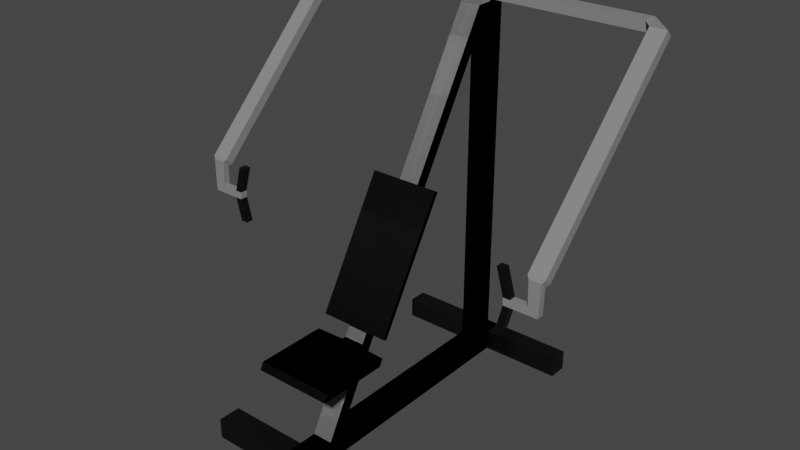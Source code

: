 # Source: Butterfly.blend  (saved by Blender 3.3.6; exported with 4.5.12 LTS)
import bpy
from mathutils import Matrix  # noqa: F401  (used for matrix-valued properties, if any)

bpy.ops.wm.read_factory_settings(use_empty=True)
scene = bpy.context.scene
scene.name = 'Scene'

# ---- collections
col_collection = bpy.data.collections.new('Collection'); scene.collection.children.link(col_collection)

# ---- materials (node trees are filled in below, after node groups)
mat_material_001 = bpy.data.materials.new('Material.001')
mat_material_001.use_transparent_shadow = False
mat_material_001.diffuse_color = (0.1679, 0.1679, 0.1679, 1.0)
mat_material_002 = bpy.data.materials.new('Material.002')
mat_material_002.use_transparent_shadow = False
mat_material_002.diffuse_color = (0.0, 0.0, 0.0, 1.0)
mat_material_003 = bpy.data.materials.new('Material.003')
mat_material_003.use_transparent_shadow = False
mat_material_003.diffuse_color = (0.1679, 0.1679, 0.1679, 1.0)
mat_material_004 = bpy.data.materials.new('Material.004')
mat_material_004.use_transparent_shadow = False
mat_material_004.diffuse_color = (0.0, 0.0, 0.0, 1.0)
mat_material_005 = bpy.data.materials.new('Material.005')
mat_material_005.use_transparent_shadow = False
mat_material_005.diffuse_color = (0.1679, 0.1679, 0.1679, 1.0)
mat_material_006 = bpy.data.materials.new('Material.006')
mat_material_006.use_transparent_shadow = False
mat_material_006.diffuse_color = (0.0, 0.0, 0.0, 1.0)

# ---- material node trees
mat_material_001.use_nodes = True; mat_material_001.node_tree.nodes.clear()
_N = mat_material_001.node_tree.nodes; _L = mat_material_001.node_tree.links
n0 = _N.new('ShaderNodeBsdfPrincipled'); n0.name = 'Principled BSDF'; n0.location = (10, 300)
n0.distribution = 'GGX'
n0.subsurface_method = 'RANDOM_WALK_SKIN'
n0.inputs[0].default_value = (0.233, 0.233, 0.233, 1.0)
n0.inputs[3].default_value = 1.45
n0.inputs[27].default_value = (0.0, 0.0, 0.0, 1.0)
n0.inputs[28].default_value = 1.0
n1 = _N.new('ShaderNodeOutputMaterial'); n1.name = 'Material Output'; n1.location = (300, 300)
_L.new(n0.outputs[0], n1.inputs[0])
n1.is_active_output = True
mat_material_002.use_nodes = True; mat_material_002.node_tree.nodes.clear()
_N = mat_material_002.node_tree.nodes; _L = mat_material_002.node_tree.links
n0 = _N.new('ShaderNodeBsdfPrincipled'); n0.name = 'Principled BSDF'; n0.location = (10, 300)
n0.distribution = 'GGX'
n0.subsurface_method = 'RANDOM_WALK_SKIN'
n0.inputs[0].default_value = (0.0, 0.0, 0.0, 1.0)
n0.inputs[3].default_value = 1.45
n0.inputs[27].default_value = (0.0, 0.0, 0.0, 1.0)
n0.inputs[28].default_value = 1.0
n1 = _N.new('ShaderNodeOutputMaterial'); n1.name = 'Material Output'; n1.location = (300, 300)
_L.new(n0.outputs[0], n1.inputs[0])
n1.is_active_output = True
mat_material_003.use_nodes = True; mat_material_003.node_tree.nodes.clear()
_N = mat_material_003.node_tree.nodes; _L = mat_material_003.node_tree.links
n0 = _N.new('ShaderNodeBsdfPrincipled'); n0.name = 'Principled BSDF'; n0.location = (10, 300)
n0.distribution = 'GGX'
n0.subsurface_method = 'RANDOM_WALK_SKIN'
n0.inputs[0].default_value = (0.233, 0.233, 0.233, 1.0)
n0.inputs[3].default_value = 1.45
n0.inputs[27].default_value = (0.0, 0.0, 0.0, 1.0)
n0.inputs[28].default_value = 1.0
n1 = _N.new('ShaderNodeOutputMaterial'); n1.name = 'Material Output'; n1.location = (300, 300)
_L.new(n0.outputs[0], n1.inputs[0])
n1.is_active_output = True
mat_material_004.use_nodes = True; mat_material_004.node_tree.nodes.clear()
_N = mat_material_004.node_tree.nodes; _L = mat_material_004.node_tree.links
n0 = _N.new('ShaderNodeBsdfPrincipled'); n0.name = 'Principled BSDF'; n0.location = (10, 300)
n0.distribution = 'GGX'
n0.subsurface_method = 'RANDOM_WALK_SKIN'
n0.inputs[0].default_value = (0.0, 0.0, 0.0, 1.0)
n0.inputs[3].default_value = 1.45
n0.inputs[27].default_value = (0.0, 0.0, 0.0, 1.0)
n0.inputs[28].default_value = 1.0
n1 = _N.new('ShaderNodeOutputMaterial'); n1.name = 'Material Output'; n1.location = (300, 300)
_L.new(n0.outputs[0], n1.inputs[0])
n1.is_active_output = True
mat_material_005.use_nodes = True; mat_material_005.node_tree.nodes.clear()
_N = mat_material_005.node_tree.nodes; _L = mat_material_005.node_tree.links
n0 = _N.new('ShaderNodeBsdfPrincipled'); n0.name = 'Principled BSDF'; n0.location = (10, 300)
n0.distribution = 'GGX'
n0.subsurface_method = 'RANDOM_WALK_SKIN'
n0.inputs[0].default_value = (0.233, 0.233, 0.233, 1.0)
n0.inputs[3].default_value = 1.45
n0.inputs[27].default_value = (0.0, 0.0, 0.0, 1.0)
n0.inputs[28].default_value = 1.0
n1 = _N.new('ShaderNodeOutputMaterial'); n1.name = 'Material Output'; n1.location = (300, 300)
_L.new(n0.outputs[0], n1.inputs[0])
n1.is_active_output = True
mat_material_006.use_nodes = True; mat_material_006.node_tree.nodes.clear()
_N = mat_material_006.node_tree.nodes; _L = mat_material_006.node_tree.links
n0 = _N.new('ShaderNodeBsdfPrincipled'); n0.name = 'Principled BSDF'; n0.location = (10, 300)
n0.distribution = 'GGX'
n0.subsurface_method = 'RANDOM_WALK_SKIN'
n0.inputs[0].default_value = (0.0, 0.0, 0.0, 1.0)
n0.inputs[3].default_value = 1.45
n0.inputs[27].default_value = (0.0, 0.0, 0.0, 1.0)
n0.inputs[28].default_value = 1.0
n1 = _N.new('ShaderNodeOutputMaterial'); n1.name = 'Material Output'; n1.location = (300, 300)
_L.new(n0.outputs[0], n1.inputs[0])
n1.is_active_output = True

# ---- world
world_world = bpy.data.worlds.new('World'); scene.world = world_world
world_world.use_nodes = True; world_world.node_tree.nodes.clear()
_N = world_world.node_tree.nodes; _L = world_world.node_tree.links
n0 = _N.new('ShaderNodeOutputWorld'); n0.name = 'World Output'; n0.location = (300, 300)
n1 = _N.new('ShaderNodeBackground'); n1.name = 'Background'; n1.location = (10, 300)
n1.inputs[0].default_value = (0.05088, 0.05088, 0.05088, 1.0)
_L.new(n1.outputs[0], n0.inputs[0])
n0.is_active_output = True
world_world.color = (0.05088, 0.05088, 0.05088)
world_world.use_sun_shadow = False
world_world.sun_shadow_jitter_overblur = 0.0

# ---- meshes
me_cube_001 = bpy.data.meshes.new('Cube.001')
me_cube_001.from_pydata([(-1.0, -1.0, -1.0), (-1.0, -1.0, 1.0), (-1.0, 1.0, -1.0), (-1.0, 1.0, 1.0), (1.0, -1.0, -1.0), (1.0, -1.0, 1.0), (1.0, 1.0, -1.0), (1.0, 1.0, 1.0), (-1.0, -11.0, -1.0), (-1.0, -11.0, 1.0), (1.0, -11.0, 1.0), (1.0, -11.0, -1.0), (-1.0, 11.0, 1.0), (-1.0, 11.0, -1.0), (1.0, 11.0, -1.0), (1.0, 11.0, 1.0), (-1.0, -12.73, -1.0), (-1.0, -12.73, 1.0), (1.0, -12.73, 1.0), (1.0, -12.73, -1.0), (-1.0, -14.95, -1.0), (-1.0, -14.95, 1.0), (1.0, -14.95, 1.0), (1.0, -14.95, -1.0), (-1.0, 12.62, 1.0), (-1.0, 12.62, -1.0), (1.0, 12.62, -1.0), (1.0, 12.62, 1.0), (-1.0, 14.47, 1.0), (-1.0, 14.47, -1.0), (1.0, 14.47, -1.0), (1.0, 14.47, 1.0), (9.0, -12.73, 1.0), (9.0, -12.73, -1.0), (9.0, -14.95, 1.0), (9.0, -14.95, -1.0), (9.0, 12.62, 1.0), (9.0, 12.62, -1.0), (9.0, 14.47, 1.0), (9.0, 14.47, -1.0), (-1.0, 11.0, 37.0), (1.0, 11.0, 37.0), (-1.0, 12.62, 37.0), (1.0, 12.62, 37.0), (1.0, -9.61, -1.0), (-1.0, -9.61, -1.0), (-1.0, -9.61, 1.0), (1.0, -9.61, 1.0), (1.0, -6.589, 9.063), (-1.0, -6.589, 9.063), (-1.0, -5.198, 9.063), (1.0, -5.198, 9.063), (1.0, 9.288, 35.92), (-1.0, 9.288, 35.92), (-1.0, 10.68, 35.92), (1.0, 10.68, 35.92), (1.0, 12.62, 36.08), (1.0, 11.0, 36.08), (-1.0, 12.62, 36.08), (-1.0, 11.0, 36.08), (1.0, -5.567, 8.389), (1.0, -6.957, 8.389), (-1.0, -6.957, 8.389), (-1.0, -5.567, 8.389), (1.0, -6.986, 9.063), (-1.0, -6.986, 9.063), (1.0, -7.354, 8.389), (-1.0, -7.354, 8.389), (3.774, -7.099, 9.063), (-3.774, -7.099, 9.063), (3.774, -7.468, 8.389), (-3.774, -7.468, 8.389), (3.774, -14.0, 9.063), (-3.774, -14.0, 9.063), (3.774, -14.36, 8.389), (-3.774, -14.36, 8.389), (1.0, -1.377, 15.53), (1.0, -2.767, 15.53), (-1.0, -2.767, 15.53), (-1.0, -1.377, 15.53), (1.0, -0.8618, 16.4), (-1.0, -0.8618, 16.4), (1.0, -2.252, 16.4), (-1.0, -2.252, 16.4), (1.0, -2.422, 16.5), (1.0, -2.936, 15.63), (-1.0, -2.422, 16.5), (-1.0, -2.936, 15.63), (3.416, 0.7024, 21.92), (3.416, -6.183, 10.28), (-3.416, 0.7024, 21.92), (-3.416, -6.183, 10.28), (3.416, 0.3289, 22.14), (3.416, -6.556, 10.5), (-3.416, 0.3289, 22.14), (-3.416, -6.556, 10.5)], [], [(0, 1, 3, 2), (7, 6, 14, 15), (6, 7, 5, 4), (45, 44, 11, 8), (2, 6, 4, 0), (7, 3, 1, 5), (10, 9, 17, 18), (61, 60, 51, 48), (44, 47, 10, 11), (46, 45, 8, 9), (14, 13, 25, 26), (6, 2, 13, 14), (3, 7, 15, 12), (2, 3, 12, 13), (16, 19, 23, 20), (11, 10, 18, 19), (8, 11, 19, 16), (9, 8, 16, 17), (23, 22, 21, 20), (17, 16, 20, 21), (18, 17, 21, 22), (18, 22, 34, 32), (24, 27, 31, 28), (13, 12, 24, 25), (15, 14, 26, 27), (29, 28, 31, 30), (25, 24, 28, 29), (26, 30, 39, 37), (26, 25, 29, 30), (33, 32, 34, 35), (22, 23, 35, 34), (19, 18, 32, 33), (23, 19, 33, 35), (36, 37, 39, 38), (30, 31, 38, 39), (27, 26, 37, 36), (31, 27, 36, 38), (40, 41, 43, 42), (56, 58, 42, 43), (59, 57, 41, 40), (58, 59, 40, 42), (1, 0, 45, 46), (4, 5, 47, 44), (5, 1, 46, 47), (0, 4, 44, 45), (82, 80, 55, 52), (62, 61, 66, 67), (60, 63, 50, 51), (63, 62, 49, 50), (55, 54, 53, 52), (83, 82, 52, 53), (80, 81, 54, 55), (81, 83, 53, 54), (24, 12, 59, 58), (12, 15, 57, 59), (27, 24, 58, 56), (15, 27, 56, 57), (55, 54, 59, 57), (41, 52, 55, 57), (40, 53, 52, 41), (46, 9, 62, 63), (47, 46, 63, 60), (9, 10, 61, 62), (10, 47, 60, 61), (65, 67, 71, 69), (49, 62, 67, 65), (48, 49, 65, 64), (61, 48, 64, 66), (71, 70, 74, 75), (64, 65, 69, 68), (67, 66, 70, 71), (66, 64, 68, 70), (75, 74, 72, 73), (70, 68, 72, 74), (69, 71, 75, 73), (68, 69, 73, 72), (50, 49, 78, 79), (51, 50, 79, 76), (49, 48, 77, 78), (48, 51, 76, 77), (79, 78, 83, 81), (76, 79, 81, 80), (82, 83, 86, 84), (77, 76, 80, 82), (87, 85, 89, 91), (77, 82, 84, 85), (78, 77, 85, 87), (83, 78, 87, 86), (91, 89, 93, 95), (85, 84, 88, 89), (84, 86, 90, 88), (86, 87, 91, 90), (95, 93, 92, 94), (89, 88, 92, 93), (88, 90, 94, 92), (90, 91, 95, 94), (41, 57, 56, 43)])
me_cube_001.polygons.foreach_set('material_index', [0, 0, 0, 0, 0, 0, 0, 0, 0, 0, 0, 0, 0, 0, 0, 0, 0, 0, 0, 0, 0, 1, 0, 0, 0, 0, 0, 1, 0, 1, 1, 1, 1, 1, 1, 1, 1, 0, 0, 0, 0, 0, 0, 0, 0, 0, 0, 0, 0, 0, 0, 0, 0, 0, 0, 0, 0, 0, 0, 0, 0, 0, 0, 0, 1, 0, 0, 0, 0, 0, 0, 1, 1, 1, 1, 1, 0, 0, 0, 0, 0, 0, 0, 0, 0, 0, 0, 0, 1, 0, 0, 0, 1, 1, 1, 1, 0])
_uv = me_cube_001.uv_layers.new(name='UVMap')
_uv.uv.foreach_set('vector', [0.375, 0.0, 0.625, 0.0, 0.625, 0.25, 0.375, 0.25, 0.625, 0.5, 0.375, 0.5, 0.375, 0.5, 0.625, 0.5, 0.375, 0.5, 0.625, 0.5, 0.625, 0.75, 0.375, 0.75, 0.125, 0.75, 0.375, 0.75, 0.375, 0.75, 0.125, 0.75, 0.125, 0.5, 0.375, 0.5, 0.375, 0.75, 0.125, 0.75, 0.625, 0.5, 0.875, 0.5, 0.875, 0.75, 0.625, 0.75, 0.625, 0.75, 0.875, 0.75, 0.875, 0.75, 0.625, 0.75, 0.625, 0.75, 0.625, 0.75, 0.625, 0.75, 0.625, 0.75, 0.375, 0.75, 0.625, 0.75, 0.625, 0.75, 0.375, 0.75, 0.625, 0.0, 0.375, 0.0, 0.375, 0.0, 0.625, 0.0, 0.375, 0.5, 0.125, 0.5, 0.125, 0.5, 0.375, 0.5, 0.375, 0.5, 0.125, 0.5, 0.125, 0.5, 0.375, 0.5, 0.875, 0.5, 0.625, 0.5, 0.625, 0.5, 0.875, 0.5, 0.375, 0.25, 0.625, 0.25, 0.625, 0.25, 0.375, 0.25, 0.125, 0.75, 0.375, 0.75, 0.375, 0.75, 0.125, 0.75, 0.375, 0.75, 0.625, 0.75, 0.625, 0.75, 0.375, 0.75, 0.125, 0.75, 0.375, 0.75, 0.375, 0.75, 0.125, 0.75, 0.625, 0.0, 0.375, 0.0, 0.375, 0.0, 0.625, 0.0, 0.375, 0.75, 0.625, 0.75, 0.625, 1.0, 0.375, 1.0, 0.625, 0.0, 0.375, 0.0, 0.375, 0.0, 0.625, 0.0, 0.625, 0.75, 0.875, 0.75, 0.875, 0.75, 0.625, 0.75, 0.625, 0.75, 0.625, 0.75, 0.625, 0.75, 0.625, 0.75, 0.875, 0.5, 0.625, 0.5, 0.625, 0.5, 0.875, 0.5, 0.375, 0.25, 0.625, 0.25, 0.625, 0.25, 0.375, 0.25, 0.625, 0.5, 0.375, 0.5, 0.375, 0.5, 0.625, 0.5, 0.375, 0.25, 0.625, 0.25, 0.625, 0.5, 0.375, 0.5, 0.375, 0.25, 0.625, 0.25, 0.625, 0.25, 0.375, 0.25, 0.375, 0.5, 0.375, 0.5, 0.375, 0.5, 0.375, 0.5, 0.375, 0.5, 0.125, 0.5, 0.125, 0.5, 0.375, 0.5, 0.375, 0.75, 0.625, 0.75, 0.625, 0.75, 0.375, 0.75, 0.625, 0.75, 0.375, 0.75, 0.375, 0.75, 0.625, 0.75, 0.375, 0.75, 0.625, 0.75, 0.625, 0.75, 0.375, 0.75, 0.375, 0.75, 0.375, 0.75, 0.375, 0.75, 0.375, 0.75, 0.625, 0.5, 0.375, 0.5, 0.375, 0.5, 0.625, 0.5, 0.375, 0.5, 0.625, 0.5, 0.625, 0.5, 0.375, 0.5, 0.625, 0.5, 0.375, 0.5, 0.375, 0.5, 0.625, 0.5, 0.625, 0.5, 0.625, 0.5, 0.625, 0.5, 0.625, 0.5, 0.875, 0.5, 0.625, 0.5, 0.625, 0.5, 0.875, 0.5, 0.625, 0.5, 0.875, 0.5, 0.875, 0.5, 0.625, 0.5, 0.875, 0.5, 0.625, 0.5, 0.625, 0.5, 0.875, 0.5, 0.625, 0.25, 0.625, 0.25, 0.625, 0.25, 0.625, 0.25, 0.625, 0.0, 0.375, 0.0, 0.375, 0.0, 0.625, 0.0, 0.375, 0.75, 0.625, 0.75, 0.625, 0.75, 0.375, 0.75, 0.625, 0.75, 0.875, 0.75, 0.875, 0.75, 0.625, 0.75, 0.125, 0.75, 0.375, 0.75, 0.375, 0.75, 0.125, 0.75, 0.625, 0.75, 0.625, 0.75, 0.625, 0.75, 0.625, 0.75, 0.875, 0.75, 0.625, 0.75, 0.625, 0.75, 0.875, 0.75, 0.625, 0.75, 0.875, 0.75, 0.875, 0.75, 0.625, 0.75, 0.625, 0.0, 0.625, 0.0, 0.625, 0.0, 0.625, 0.0, 0.625, 0.75, 0.875, 0.75, 0.875, 0.75, 0.625, 0.75, 0.875, 0.75, 0.625, 0.75, 0.625, 0.75, 0.875, 0.75, 0.625, 0.75, 0.875, 0.75, 0.875, 0.75, 0.625, 0.75, 0.625, 0.0, 0.625, 0.0, 0.625, 0.0, 0.625, 0.0, 0.625, 0.25, 0.625, 0.25, 0.625, 0.25, 0.625, 0.25, 0.875, 0.5, 0.625, 0.5, 0.625, 0.5, 0.875, 0.5, 0.625, 0.5, 0.875, 0.5, 0.875, 0.5, 0.625, 0.5, 0.625, 0.5, 0.625, 0.5, 0.625, 0.5, 0.625, 0.5, 0.625, 0.75, 0.875, 0.75, 0.875, 0.5, 0.625, 0.5, 0.0, 0.0, 0.0, 0.0, 0.0, 0.0, 0.0, 0.0, 0.0, 0.0, 0.0, 0.0, 0.0, 0.0, 0.0, 0.0, 0.625, 0.0, 0.625, 0.0, 0.625, 0.0, 0.625, 0.0, 0.625, 0.75, 0.875, 0.75, 0.875, 0.75, 0.625, 0.75, 0.875, 0.75, 0.625, 0.75, 0.625, 0.75, 0.875, 0.75, 0.625, 0.75, 0.625, 0.75, 0.625, 0.75, 0.625, 0.75, 0.625, 0.0, 0.625, 0.0, 0.625, 0.0, 0.625, 0.0, 0.625, 0.0, 0.625, 0.0, 0.625, 0.0, 0.625, 0.0, 0.625, 0.75, 0.875, 0.75, 0.875, 0.75, 0.625, 0.75, 0.625, 0.75, 0.625, 0.75, 0.625, 0.75, 0.625, 0.75, 0.875, 0.75, 0.625, 0.75, 0.625, 0.75, 0.875, 0.75, 0.625, 0.75, 0.875, 0.75, 0.875, 0.75, 0.625, 0.75, 0.875, 0.75, 0.625, 0.75, 0.625, 0.75, 0.875, 0.75, 0.625, 0.75, 0.625, 0.75, 0.625, 0.75, 0.625, 0.75, 0.875, 0.75, 0.625, 0.75, 0.625, 0.75, 0.875, 0.75, 0.625, 0.75, 0.625, 0.75, 0.625, 0.75, 0.625, 0.75, 0.625, 0.0, 0.625, 0.0, 0.625, 0.0, 0.625, 0.0, 0.625, 0.75, 0.875, 0.75, 0.875, 0.75, 0.625, 0.75, 0.625, 0.0, 0.625, 0.0, 0.625, 0.0, 0.625, 0.0, 0.625, 0.75, 0.875, 0.75, 0.875, 0.75, 0.625, 0.75, 0.875, 0.75, 0.625, 0.75, 0.625, 0.75, 0.875, 0.75, 0.625, 0.75, 0.625, 0.75, 0.625, 0.75, 0.625, 0.75, 0.625, 0.0, 0.625, 0.0, 0.625, 0.0, 0.625, 0.0, 0.625, 0.75, 0.875, 0.75, 0.875, 0.75, 0.625, 0.75, 0.625, 0.75, 0.875, 0.75, 0.875, 0.75, 0.625, 0.75, 0.625, 0.75, 0.625, 0.75, 0.625, 0.75, 0.625, 0.75, 0.875, 0.75, 0.625, 0.75, 0.625, 0.75, 0.875, 0.75, 0.625, 0.75, 0.625, 0.75, 0.625, 0.75, 0.625, 0.75, 0.875, 0.75, 0.625, 0.75, 0.625, 0.75, 0.875, 0.75, 0.625, 0.0, 0.625, 0.0, 0.625, 0.0, 0.625, 0.0, 0.875, 0.75, 0.625, 0.75, 0.625, 0.75, 0.875, 0.75, 0.625, 0.75, 0.625, 0.75, 0.625, 0.75, 0.625, 0.75, 0.625, 0.75, 0.875, 0.75, 0.875, 0.75, 0.625, 0.75, 0.625, 0.0, 0.625, 0.0, 0.625, 0.0, 0.625, 0.0, 0.875, 0.75, 0.625, 0.75, 0.625, 0.75, 0.875, 0.75, 0.625, 0.75, 0.625, 0.75, 0.625, 0.75, 0.625, 0.75, 0.625, 0.75, 0.875, 0.75, 0.875, 0.75, 0.625, 0.75, 0.625, 0.0, 0.625, 0.0, 0.625, 0.0, 0.625, 0.0, 0.0, 0.0, 0.0, 0.0, 0.0, 0.0, 0.0, 0.0])
me_cube_001.materials.append(mat_material_001)
me_cube_001.materials.append(mat_material_002)
me_cube_001.update()
me_cube_002 = bpy.data.meshes.new('Cube.002')
me_cube_002.from_pydata([(-1.0, 11.0, 37.0), (1.0, 11.0, 37.0), (-1.0, 12.62, 37.0), (1.0, 12.62, 37.0), (1.0, 12.62, 36.08), (1.0, 11.0, 36.08), (-1.0, 12.62, 36.08), (-1.0, 11.0, 36.08), (2.143, 11.0, 37.0), (2.143, 12.62, 37.0), (2.143, 12.62, 36.08), (2.143, 11.0, 36.08), (15.95, 11.0, 37.0), (15.95, 12.62, 37.0), (15.95, 12.62, 36.08), (15.95, 11.0, 36.08), (16.7, 10.29, 36.86), (18.32, 10.29, 36.86), (18.32, 10.94, 36.21), (16.7, 10.94, 36.21), (16.7, -5.28, 21.29), (18.32, -5.28, 21.29), (18.32, -4.627, 20.64), (16.7, -4.627, 20.64), (16.92, -5.438, 21.03), (18.1, -5.438, 21.03), (18.1, -4.894, 20.48), (16.92, -4.894, 20.48), (17.05, -5.525, 17.92), (17.97, -5.525, 17.92), (17.97, -4.788, 17.92), (17.05, -4.788, 17.92), (17.02, -5.51, 18.61), (18.01, -5.51, 18.61), (18.01, -4.808, 18.6), (17.02, -4.808, 18.6), (14.76, -5.525, 17.92), (14.76, -4.788, 17.92), (14.72, -5.51, 18.61), (14.72, -4.808, 18.6), (15.38, -4.808, 18.6), (15.38, -5.51, 18.61), (15.41, -5.525, 17.92), (15.41, -4.788, 17.92), (14.03, -4.808, 21.15), (14.03, -5.51, 21.16), (14.69, -4.808, 21.15), (14.69, -5.51, 21.16), (14.18, -5.525, 15.67), (14.18, -4.788, 15.67), (14.84, -5.525, 15.67), (14.84, -4.788, 15.67)], [], [(5, 4, 10, 11), (0, 1, 3, 2), (4, 6, 2, 3), (7, 5, 1, 0), (6, 7, 0, 2), (7, 6, 4, 5), (10, 9, 13, 14), (4, 3, 9, 10), (3, 1, 8, 9), (1, 5, 11, 8), (12, 15, 19, 16), (8, 11, 15, 12), (9, 8, 12, 13), (11, 10, 14, 15), (19, 18, 22, 23), (13, 12, 16, 17), (15, 14, 18, 19), (14, 13, 17, 18), (20, 23, 27, 24), (18, 17, 21, 22), (16, 19, 23, 20), (17, 16, 20, 21), (33, 32, 28, 29), (21, 20, 24, 25), (23, 22, 26, 27), (22, 21, 25, 26), (31, 30, 29, 28), (35, 34, 30, 31), (34, 33, 29, 30), (38, 41, 47, 45), (24, 27, 35, 32), (26, 25, 33, 34), (27, 26, 34, 35), (25, 24, 32, 33), (38, 39, 37, 36), (42, 41, 38, 36), (42, 36, 48, 50), (40, 43, 37, 39), (35, 31, 43, 40), (31, 28, 42, 43), (28, 32, 41, 42), (32, 35, 40, 41), (47, 46, 44, 45), (39, 38, 45, 44), (40, 39, 44, 46), (41, 40, 46, 47), (51, 50, 48, 49), (43, 42, 50, 51), (36, 37, 49, 48), (37, 43, 51, 49)])
me_cube_002.polygons.foreach_set('material_index', [0, 0, 0, 0, 0, 0, 0, 0, 0, 0, 0, 0, 0, 0, 0, 0, 0, 0, 0, 0, 0, 0, 0, 0, 0, 0, 0, 0, 0, 1, 0, 0, 0, 0, 0, 0, 1, 0, 0, 0, 0, 0, 1, 1, 1, 1, 1, 1, 1, 1])
_uv = me_cube_002.uv_layers.new(name='UVMap')
_uv.uv.foreach_set('vector', [0.625, 0.5, 0.625, 0.5, 0.625, 0.5, 0.625, 0.5, 0.875, 0.5, 0.625, 0.5, 0.625, 0.5, 0.875, 0.5, 0.625, 0.5, 0.875, 0.5, 0.875, 0.5, 0.625, 0.5, 0.875, 0.5, 0.625, 0.5, 0.625, 0.5, 0.875, 0.5, 0.625, 0.25, 0.625, 0.25, 0.625, 0.25, 0.625, 0.25, 0.875, 0.5, 0.875, 0.5, 0.625, 0.5, 0.625, 0.5, 0.625, 0.5, 0.625, 0.5, 0.625, 0.5, 0.625, 0.5, 0.625, 0.5, 0.625, 0.5, 0.625, 0.5, 0.625, 0.5, 0.625, 0.5, 0.625, 0.5, 0.625, 0.5, 0.625, 0.5, 0.625, 0.5, 0.625, 0.5, 0.625, 0.5, 0.625, 0.5, 0.625, 0.5, 0.625, 0.5, 0.625, 0.5, 0.625, 0.5, 0.625, 0.5, 0.625, 0.5, 0.625, 0.5, 0.625, 0.5, 0.625, 0.5, 0.625, 0.5, 0.625, 0.5, 0.625, 0.5, 0.625, 0.5, 0.625, 0.5, 0.625, 0.5, 0.625, 0.5, 0.625, 0.5, 0.625, 0.5, 0.625, 0.5, 0.625, 0.5, 0.625, 0.5, 0.625, 0.5, 0.625, 0.5, 0.625, 0.5, 0.625, 0.5, 0.625, 0.5, 0.625, 0.5, 0.625, 0.5, 0.625, 0.5, 0.625, 0.5, 0.625, 0.5, 0.625, 0.5, 0.625, 0.5, 0.625, 0.5, 0.625, 0.5, 0.625, 0.5, 0.625, 0.5, 0.625, 0.5, 0.625, 0.5, 0.625, 0.5, 0.625, 0.5, 0.625, 0.5, 0.625, 0.5, 0.625, 0.5, 0.625, 0.5, 0.625, 0.5, 0.625, 0.5, 0.625, 0.5, 0.625, 0.5, 0.625, 0.5, 0.625, 0.5, 0.625, 0.5, 0.625, 0.5, 0.625, 0.5, 0.625, 0.5, 0.625, 0.5, 0.625, 0.5, 0.625, 0.5, 0.625, 0.5, 0.625, 0.5, 0.625, 0.5, 0.625, 0.5, 0.625, 0.5, 0.625, 0.5, 0.625, 0.5, 0.625, 0.5, 0.625, 0.5, 0.625, 0.5, 0.625, 0.5, 0.625, 0.5, 0.625, 0.5, 0.625, 0.5, 0.625, 0.5, 0.625, 0.5, 0.625, 0.5, 0.625, 0.5, 0.625, 0.5, 0.625, 0.5, 0.625, 0.5, 0.625, 0.5, 0.625, 0.5, 0.625, 0.5, 0.625, 0.5, 0.625, 0.5, 0.625, 0.5, 0.625, 0.5, 0.625, 0.5, 0.625, 0.5, 0.625, 0.5, 0.625, 0.5, 0.625, 0.5, 0.625, 0.5, 0.625, 0.5, 0.625, 0.5, 0.625, 0.5, 0.625, 0.5, 0.625, 0.5, 0.625, 0.5, 0.625, 0.5, 0.625, 0.5, 0.625, 0.5, 0.625, 0.5, 0.625, 0.5, 0.625, 0.5, 0.625, 0.5, 0.625, 0.5, 0.625, 0.5, 0.625, 0.5, 0.625, 0.5, 0.625, 0.5, 0.625, 0.5, 0.625, 0.5, 0.625, 0.5, 0.625, 0.5, 0.625, 0.5, 0.625, 0.5, 0.625, 0.5, 0.625, 0.5, 0.625, 0.5, 0.625, 0.5, 0.625, 0.5, 0.625, 0.5, 0.625, 0.5, 0.625, 0.5, 0.625, 0.5, 0.625, 0.5, 0.625, 0.5, 0.625, 0.5, 0.625, 0.5, 0.625, 0.5, 0.625, 0.5, 0.625, 0.5, 0.625, 0.5, 0.625, 0.5, 0.625, 0.5, 0.625, 0.5, 0.625, 0.5, 0.625, 0.5, 0.625, 0.5, 0.625, 0.5, 0.625, 0.5, 0.625, 0.5, 0.625, 0.5, 0.625, 0.5, 0.625, 0.5, 0.625, 0.5, 0.625, 0.5, 0.625, 0.5, 0.625, 0.5, 0.625, 0.5, 0.625, 0.5, 0.625, 0.5, 0.625, 0.5, 0.625, 0.5, 0.625, 0.5, 0.625, 0.5, 0.625, 0.5, 0.625, 0.5, 0.625, 0.5, 0.625, 0.5])
me_cube_002.materials.append(mat_material_003)
me_cube_002.materials.append(mat_material_004)
me_cube_002.update()
me_cube_003 = bpy.data.meshes.new('Cube.003')
me_cube_003.from_pydata([(-1.0, -1.0, -1.0), (-1.0, -1.0, 1.0), (-1.0, 1.0, -1.0), (-1.0, 1.0, 1.0), (1.0, -1.0, -1.0), (1.0, -1.0, 1.0), (1.0, 1.0, -1.0), (1.0, 1.0, 1.0), (-1.0, -11.0, -1.0), (-1.0, -11.0, 1.0), (1.0, -11.0, 1.0), (1.0, -11.0, -1.0), (-1.0, 11.0, 1.0), (-1.0, 11.0, -1.0), (1.0, 11.0, -1.0), (1.0, 11.0, 1.0), (-1.0, -12.73, -1.0), (-1.0, -12.73, 1.0), (1.0, -12.73, 1.0), (1.0, -12.73, -1.0), (-1.0, -14.95, -1.0), (-1.0, -14.95, 1.0), (1.0, -14.95, 1.0), (1.0, -14.95, -1.0), (-1.0, 12.62, 1.0), (-1.0, 12.62, -1.0), (1.0, 12.62, -1.0), (1.0, 12.62, 1.0), (-1.0, 14.47, 1.0), (-1.0, 14.47, -1.0), (1.0, 14.47, -1.0), (1.0, 14.47, 1.0), (9.0, -12.73, 1.0), (9.0, -12.73, -1.0), (9.0, -14.95, 1.0), (9.0, -14.95, -1.0), (9.0, 12.62, 1.0), (9.0, 12.62, -1.0), (9.0, 14.47, 1.0), (9.0, 14.47, -1.0), (-1.0, 11.0, 37.0), (1.0, 11.0, 37.0), (-1.0, 12.62, 37.0), (1.0, 12.62, 37.0), (1.0, -9.61, -1.0), (-1.0, -9.61, -1.0), (-1.0, -9.61, 1.0), (1.0, -9.61, 1.0), (1.0, -6.589, 9.063), (-1.0, -6.589, 9.063), (-1.0, -5.198, 9.063), (1.0, -5.198, 9.063), (1.0, 9.288, 35.92), (-1.0, 9.288, 35.92), (-1.0, 10.68, 35.92), (1.0, 10.68, 35.92), (1.0, 12.62, 36.08), (1.0, 11.0, 36.08), (-1.0, 12.62, 36.08), (-1.0, 11.0, 36.08), (1.0, -5.567, 8.389), (1.0, -6.957, 8.389), (-1.0, -6.957, 8.389), (-1.0, -5.567, 8.389), (1.0, -6.986, 9.063), (-1.0, -6.986, 9.063), (1.0, -7.354, 8.389), (-1.0, -7.354, 8.389), (3.774, -7.099, 9.063), (-3.774, -7.099, 9.063), (3.774, -7.468, 8.389), (-3.774, -7.468, 8.389), (3.774, -14.0, 9.063), (-3.774, -14.0, 9.063), (3.774, -14.36, 8.389), (-3.774, -14.36, 8.389), (1.0, -1.377, 15.53), (1.0, -2.767, 15.53), (-1.0, -2.767, 15.53), (-1.0, -1.377, 15.53), (1.0, -0.8618, 16.4), (-1.0, -0.8618, 16.4), (1.0, -2.252, 16.4), (-1.0, -2.252, 16.4), (1.0, -2.422, 16.5), (1.0, -2.936, 15.63), (-1.0, -2.422, 16.5), (-1.0, -2.936, 15.63), (3.416, 0.7024, 21.92), (3.416, -6.183, 10.28), (-3.416, 0.7024, 21.92), (-3.416, -6.183, 10.28), (3.416, 0.3289, 22.14), (3.416, -6.556, 10.5), (-3.416, 0.3289, 22.14), (-3.416, -6.556, 10.5), (2.143, 11.0, 37.0), (2.143, 12.62, 37.0), (2.143, 12.62, 36.08), (2.143, 11.0, 36.08), (15.95, 11.0, 37.0), (15.95, 12.62, 37.0), (15.95, 12.62, 36.08), (15.95, 11.0, 36.08), (16.7, 10.29, 36.86), (18.32, 10.29, 36.86), (18.32, 10.94, 36.21), (16.7, 10.94, 36.21), (16.7, -5.28, 21.29), (18.32, -5.28, 21.29), (18.32, -4.627, 20.64), (16.7, -4.627, 20.64), (16.92, -5.438, 21.03), (18.1, -5.438, 21.03), (18.1, -4.894, 20.48), (16.92, -4.894, 20.48), (17.05, -5.525, 17.92), (17.97, -5.525, 17.92), (17.97, -4.788, 17.92), (17.05, -4.788, 17.92), (17.02, -5.51, 18.61), (18.01, -5.51, 18.61), (18.01, -4.808, 18.6), (17.02, -4.808, 18.6), (14.76, -5.525, 17.92), (14.76, -4.788, 17.92), (14.72, -5.51, 18.61), (14.72, -4.808, 18.6), (15.38, -4.808, 18.6), (15.38, -5.51, 18.61), (15.41, -5.525, 17.92), (15.41, -4.788, 17.92), (14.03, -4.808, 21.15), (14.03, -5.51, 21.16), (14.69, -4.808, 21.15), (14.69, -5.51, 21.16), (14.18, -5.525, 15.67), (14.18, -4.788, 15.67), (14.84, -5.525, 15.67), (14.84, -4.788, 15.67)], [], [(0, 1, 3, 2), (7, 6, 14, 15), (6, 7, 5, 4), (45, 44, 11, 8), (2, 6, 4, 0), (7, 3, 1, 5), (10, 9, 17, 18), (61, 60, 51, 48), (44, 47, 10, 11), (46, 45, 8, 9), (14, 13, 25, 26), (6, 2, 13, 14), (3, 7, 15, 12), (2, 3, 12, 13), (16, 19, 23, 20), (11, 10, 18, 19), (8, 11, 19, 16), (9, 8, 16, 17), (23, 22, 21, 20), (17, 16, 20, 21), (18, 17, 21, 22), (18, 22, 34, 32), (24, 27, 31, 28), (57, 56, 98, 99), (13, 12, 24, 25), (15, 14, 26, 27), (29, 28, 31, 30), (25, 24, 28, 29), (26, 30, 39, 37), (26, 25, 29, 30), (33, 32, 34, 35), (22, 23, 35, 34), (19, 18, 32, 33), (23, 19, 33, 35), (36, 37, 39, 38), (30, 31, 38, 39), (27, 26, 37, 36), (31, 27, 36, 38), (40, 41, 43, 42), (56, 58, 42, 43), (59, 57, 41, 40), (58, 59, 40, 42), (1, 0, 45, 46), (4, 5, 47, 44), (5, 1, 46, 47), (0, 4, 44, 45), (82, 80, 55, 52), (62, 61, 66, 67), (60, 63, 50, 51), (63, 62, 49, 50), (55, 54, 53, 52), (83, 82, 52, 53), (80, 81, 54, 55), (81, 83, 53, 54), (24, 12, 59, 58), (12, 15, 57, 59), (27, 24, 58, 56), (15, 27, 56, 57), (55, 54, 59, 57), (41, 52, 55, 57), (40, 53, 52, 41), (46, 9, 62, 63), (47, 46, 63, 60), (9, 10, 61, 62), (10, 47, 60, 61), (65, 67, 71, 69), (49, 62, 67, 65), (48, 49, 65, 64), (61, 48, 64, 66), (71, 70, 74, 75), (64, 65, 69, 68), (67, 66, 70, 71), (66, 64, 68, 70), (75, 74, 72, 73), (70, 68, 72, 74), (69, 71, 75, 73), (68, 69, 73, 72), (50, 49, 78, 79), (51, 50, 79, 76), (49, 48, 77, 78), (48, 51, 76, 77), (79, 78, 83, 81), (76, 79, 81, 80), (82, 83, 86, 84), (77, 76, 80, 82), (87, 85, 89, 91), (77, 82, 84, 85), (78, 77, 85, 87), (83, 78, 87, 86), (91, 89, 93, 95), (85, 84, 88, 89), (84, 86, 90, 88), (86, 87, 91, 90), (95, 93, 92, 94), (89, 88, 92, 93), (88, 90, 94, 92), (90, 91, 95, 94), (98, 97, 101, 102), (56, 43, 97, 98), (43, 41, 96, 97), (41, 57, 99, 96), (100, 103, 107, 104), (96, 99, 103, 100), (97, 96, 100, 101), (99, 98, 102, 103), (107, 106, 110, 111), (101, 100, 104, 105), (103, 102, 106, 107), (102, 101, 105, 106), (108, 111, 115, 112), (106, 105, 109, 110), (104, 107, 111, 108), (105, 104, 108, 109), (121, 120, 116, 117), (109, 108, 112, 113), (111, 110, 114, 115), (110, 109, 113, 114), (119, 118, 117, 116), (123, 122, 118, 119), (122, 121, 117, 118), (126, 129, 135, 133), (112, 115, 123, 120), (114, 113, 121, 122), (115, 114, 122, 123), (113, 112, 120, 121), (126, 127, 125, 124), (130, 129, 126, 124), (130, 124, 136, 138), (128, 131, 125, 127), (123, 119, 131, 128), (119, 116, 130, 131), (116, 120, 129, 130), (120, 123, 128, 129), (135, 134, 132, 133), (127, 126, 133, 132), (128, 127, 132, 134), (129, 128, 134, 135), (139, 138, 136, 137), (131, 130, 138, 139), (124, 125, 137, 136), (125, 131, 139, 137)])
me_cube_003.polygons.foreach_set('material_index', [0, 0, 0, 0, 0, 0, 0, 0, 0, 0, 0, 0, 0, 0, 0, 0, 0, 0, 0, 0, 0, 1, 0, 0, 0, 0, 0, 0, 1, 0, 1, 1, 1, 1, 1, 1, 1, 1, 0, 0, 0, 0, 0, 0, 0, 0, 0, 0, 0, 0, 0, 0, 0, 0, 0, 0, 0, 0, 0, 0, 0, 0, 0, 0, 0, 1, 0, 0, 0, 0, 0, 0, 1, 1, 1, 1, 1, 0, 0, 0, 0, 0, 0, 0, 0, 0, 0, 0, 0, 1, 0, 0, 0, 1, 1, 1, 1, 0, 0, 0, 0, 0, 0, 0, 0, 0, 0, 0, 0, 0, 0, 0, 0, 0, 0, 0, 0, 0, 0, 0, 1, 0, 0, 0, 0, 0, 0, 1, 0, 0, 0, 0, 0, 1, 1, 1, 1, 1, 1, 1, 1])
_uv = me_cube_003.uv_layers.new(name='UVMap')
_uv.uv.foreach_set('vector', [0.375, 0.0, 0.625, 0.0, 0.625, 0.25, 0.375, 0.25, 0.625, 0.5, 0.375, 0.5, 0.375, 0.5, 0.625, 0.5, 0.375, 0.5, 0.625, 0.5, 0.625, 0.75, 0.375, 0.75, 0.125, 0.75, 0.375, 0.75, 0.375, 0.75, 0.125, 0.75, 0.125, 0.5, 0.375, 0.5, 0.375, 0.75, 0.125, 0.75, 0.625, 0.5, 0.875, 0.5, 0.875, 0.75, 0.625, 0.75, 0.625, 0.75, 0.875, 0.75, 0.875, 0.75, 0.625, 0.75, 0.625, 0.75, 0.625, 0.75, 0.625, 0.75, 0.625, 0.75, 0.375, 0.75, 0.625, 0.75, 0.625, 0.75, 0.375, 0.75, 0.625, 0.0, 0.375, 0.0, 0.375, 0.0, 0.625, 0.0, 0.375, 0.5, 0.125, 0.5, 0.125, 0.5, 0.375, 0.5, 0.375, 0.5, 0.125, 0.5, 0.125, 0.5, 0.375, 0.5, 0.875, 0.5, 0.625, 0.5, 0.625, 0.5, 0.875, 0.5, 0.375, 0.25, 0.625, 0.25, 0.625, 0.25, 0.375, 0.25, 0.125, 0.75, 0.375, 0.75, 0.375, 0.75, 0.125, 0.75, 0.375, 0.75, 0.625, 0.75, 0.625, 0.75, 0.375, 0.75, 0.125, 0.75, 0.375, 0.75, 0.375, 0.75, 0.125, 0.75, 0.625, 0.0, 0.375, 0.0, 0.375, 0.0, 0.625, 0.0, 0.375, 0.75, 0.625, 0.75, 0.625, 1.0, 0.375, 1.0, 0.625, 0.0, 0.375, 0.0, 0.375, 0.0, 0.625, 0.0, 0.625, 0.75, 0.875, 0.75, 0.875, 0.75, 0.625, 0.75, 0.625, 0.75, 0.625, 0.75, 0.625, 0.75, 0.625, 0.75, 0.875, 0.5, 0.625, 0.5, 0.625, 0.5, 0.875, 0.5, 0.625, 0.5, 0.625, 0.5, 0.625, 0.5, 0.625, 0.5, 0.375, 0.25, 0.625, 0.25, 0.625, 0.25, 0.375, 0.25, 0.625, 0.5, 0.375, 0.5, 0.375, 0.5, 0.625, 0.5, 0.375, 0.25, 0.625, 0.25, 0.625, 0.5, 0.375, 0.5, 0.375, 0.25, 0.625, 0.25, 0.625, 0.25, 0.375, 0.25, 0.375, 0.5, 0.375, 0.5, 0.375, 0.5, 0.375, 0.5, 0.375, 0.5, 0.125, 0.5, 0.125, 0.5, 0.375, 0.5, 0.375, 0.75, 0.625, 0.75, 0.625, 0.75, 0.375, 0.75, 0.625, 0.75, 0.375, 0.75, 0.375, 0.75, 0.625, 0.75, 0.375, 0.75, 0.625, 0.75, 0.625, 0.75, 0.375, 0.75, 0.375, 0.75, 0.375, 0.75, 0.375, 0.75, 0.375, 0.75, 0.625, 0.5, 0.375, 0.5, 0.375, 0.5, 0.625, 0.5, 0.375, 0.5, 0.625, 0.5, 0.625, 0.5, 0.375, 0.5, 0.625, 0.5, 0.375, 0.5, 0.375, 0.5, 0.625, 0.5, 0.625, 0.5, 0.625, 0.5, 0.625, 0.5, 0.625, 0.5, 0.875, 0.5, 0.625, 0.5, 0.625, 0.5, 0.875, 0.5, 0.625, 0.5, 0.875, 0.5, 0.875, 0.5, 0.625, 0.5, 0.875, 0.5, 0.625, 0.5, 0.625, 0.5, 0.875, 0.5, 0.625, 0.25, 0.625, 0.25, 0.625, 0.25, 0.625, 0.25, 0.625, 0.0, 0.375, 0.0, 0.375, 0.0, 0.625, 0.0, 0.375, 0.75, 0.625, 0.75, 0.625, 0.75, 0.375, 0.75, 0.625, 0.75, 0.875, 0.75, 0.875, 0.75, 0.625, 0.75, 0.125, 0.75, 0.375, 0.75, 0.375, 0.75, 0.125, 0.75, 0.625, 0.75, 0.625, 0.75, 0.625, 0.75, 0.625, 0.75, 0.875, 0.75, 0.625, 0.75, 0.625, 0.75, 0.875, 0.75, 0.625, 0.75, 0.875, 0.75, 0.875, 0.75, 0.625, 0.75, 0.625, 0.0, 0.625, 0.0, 0.625, 0.0, 0.625, 0.0, 0.625, 0.75, 0.875, 0.75, 0.875, 0.75, 0.625, 0.75, 0.875, 0.75, 0.625, 0.75, 0.625, 0.75, 0.875, 0.75, 0.625, 0.75, 0.875, 0.75, 0.875, 0.75, 0.625, 0.75, 0.625, 0.0, 0.625, 0.0, 0.625, 0.0, 0.625, 0.0, 0.625, 0.25, 0.625, 0.25, 0.625, 0.25, 0.625, 0.25, 0.875, 0.5, 0.625, 0.5, 0.625, 0.5, 0.875, 0.5, 0.625, 0.5, 0.875, 0.5, 0.875, 0.5, 0.625, 0.5, 0.625, 0.5, 0.625, 0.5, 0.625, 0.5, 0.625, 0.5, 0.625, 0.75, 0.875, 0.75, 0.875, 0.5, 0.625, 0.5, 0.0, 0.0, 0.0, 0.0, 0.0, 0.0, 0.0, 0.0, 0.0, 0.0, 0.0, 0.0, 0.0, 0.0, 0.0, 0.0, 0.625, 0.0, 0.625, 0.0, 0.625, 0.0, 0.625, 0.0, 0.625, 0.75, 0.875, 0.75, 0.875, 0.75, 0.625, 0.75, 0.875, 0.75, 0.625, 0.75, 0.625, 0.75, 0.875, 0.75, 0.625, 0.75, 0.625, 0.75, 0.625, 0.75, 0.625, 0.75, 0.625, 0.0, 0.625, 0.0, 0.625, 0.0, 0.625, 0.0, 0.625, 0.0, 0.625, 0.0, 0.625, 0.0, 0.625, 0.0, 0.625, 0.75, 0.875, 0.75, 0.875, 0.75, 0.625, 0.75, 0.625, 0.75, 0.625, 0.75, 0.625, 0.75, 0.625, 0.75, 0.875, 0.75, 0.625, 0.75, 0.625, 0.75, 0.875, 0.75, 0.625, 0.75, 0.875, 0.75, 0.875, 0.75, 0.625, 0.75, 0.875, 0.75, 0.625, 0.75, 0.625, 0.75, 0.875, 0.75, 0.625, 0.75, 0.625, 0.75, 0.625, 0.75, 0.625, 0.75, 0.875, 0.75, 0.625, 0.75, 0.625, 0.75, 0.875, 0.75, 0.625, 0.75, 0.625, 0.75, 0.625, 0.75, 0.625, 0.75, 0.625, 0.0, 0.625, 0.0, 0.625, 0.0, 0.625, 0.0, 0.625, 0.75, 0.875, 0.75, 0.875, 0.75, 0.625, 0.75, 0.625, 0.0, 0.625, 0.0, 0.625, 0.0, 0.625, 0.0, 0.625, 0.75, 0.875, 0.75, 0.875, 0.75, 0.625, 0.75, 0.875, 0.75, 0.625, 0.75, 0.625, 0.75, 0.875, 0.75, 0.625, 0.75, 0.625, 0.75, 0.625, 0.75, 0.625, 0.75, 0.625, 0.0, 0.625, 0.0, 0.625, 0.0, 0.625, 0.0, 0.625, 0.75, 0.875, 0.75, 0.875, 0.75, 0.625, 0.75, 0.625, 0.75, 0.875, 0.75, 0.875, 0.75, 0.625, 0.75, 0.625, 0.75, 0.625, 0.75, 0.625, 0.75, 0.625, 0.75, 0.875, 0.75, 0.625, 0.75, 0.625, 0.75, 0.875, 0.75, 0.625, 0.75, 0.625, 0.75, 0.625, 0.75, 0.625, 0.75, 0.875, 0.75, 0.625, 0.75, 0.625, 0.75, 0.875, 0.75, 0.625, 0.0, 0.625, 0.0, 0.625, 0.0, 0.625, 0.0, 0.875, 0.75, 0.625, 0.75, 0.625, 0.75, 0.875, 0.75, 0.625, 0.75, 0.625, 0.75, 0.625, 0.75, 0.625, 0.75, 0.625, 0.75, 0.875, 0.75, 0.875, 0.75, 0.625, 0.75, 0.625, 0.0, 0.625, 0.0, 0.625, 0.0, 0.625, 0.0, 0.875, 0.75, 0.625, 0.75, 0.625, 0.75, 0.875, 0.75, 0.625, 0.75, 0.625, 0.75, 0.625, 0.75, 0.625, 0.75, 0.625, 0.75, 0.875, 0.75, 0.875, 0.75, 0.625, 0.75, 0.625, 0.0, 0.625, 0.0, 0.625, 0.0, 0.625, 0.0, 0.625, 0.5, 0.625, 0.5, 0.625, 0.5, 0.625, 0.5, 0.625, 0.5, 0.625, 0.5, 0.625, 0.5, 0.625, 0.5, 0.625, 0.5, 0.625, 0.5, 0.625, 0.5, 0.625, 0.5, 0.625, 0.5, 0.625, 0.5, 0.625, 0.5, 0.625, 0.5, 0.625, 0.5, 0.625, 0.5, 0.625, 0.5, 0.625, 0.5, 0.625, 0.5, 0.625, 0.5, 0.625, 0.5, 0.625, 0.5, 0.625, 0.5, 0.625, 0.5, 0.625, 0.5, 0.625, 0.5, 0.625, 0.5, 0.625, 0.5, 0.625, 0.5, 0.625, 0.5, 0.625, 0.5, 0.625, 0.5, 0.625, 0.5, 0.625, 0.5, 0.625, 0.5, 0.625, 0.5, 0.625, 0.5, 0.625, 0.5, 0.625, 0.5, 0.625, 0.5, 0.625, 0.5, 0.625, 0.5, 0.625, 0.5, 0.625, 0.5, 0.625, 0.5, 0.625, 0.5, 0.625, 0.5, 0.625, 0.5, 0.625, 0.5, 0.625, 0.5, 0.625, 0.5, 0.625, 0.5, 0.625, 0.5, 0.625, 0.5, 0.625, 0.5, 0.625, 0.5, 0.625, 0.5, 0.625, 0.5, 0.625, 0.5, 0.625, 0.5, 0.625, 0.5, 0.625, 0.5, 0.625, 0.5, 0.625, 0.5, 0.625, 0.5, 0.625, 0.5, 0.625, 0.5, 0.625, 0.5, 0.625, 0.5, 0.625, 0.5, 0.625, 0.5, 0.625, 0.5, 0.625, 0.5, 0.625, 0.5, 0.625, 0.5, 0.625, 0.5, 0.625, 0.5, 0.625, 0.5, 0.625, 0.5, 0.625, 0.5, 0.625, 0.5, 0.625, 0.5, 0.625, 0.5, 0.625, 0.5, 0.625, 0.5, 0.625, 0.5, 0.625, 0.5, 0.625, 0.5, 0.625, 0.5, 0.625, 0.5, 0.625, 0.5, 0.625, 0.5, 0.625, 0.5, 0.625, 0.5, 0.625, 0.5, 0.625, 0.5, 0.625, 0.5, 0.625, 0.5, 0.625, 0.5, 0.625, 0.5, 0.625, 0.5, 0.625, 0.5, 0.625, 0.5, 0.625, 0.5, 0.625, 0.5, 0.625, 0.5, 0.625, 0.5, 0.625, 0.5, 0.625, 0.5, 0.625, 0.5, 0.625, 0.5, 0.625, 0.5, 0.625, 0.5, 0.625, 0.5, 0.625, 0.5, 0.625, 0.5, 0.625, 0.5, 0.625, 0.5, 0.625, 0.5, 0.625, 0.5, 0.625, 0.5, 0.625, 0.5, 0.625, 0.5, 0.625, 0.5, 0.625, 0.5, 0.625, 0.5, 0.625, 0.5, 0.625, 0.5, 0.625, 0.5, 0.625, 0.5, 0.625, 0.5, 0.625, 0.5, 0.625, 0.5, 0.625, 0.5, 0.625, 0.5, 0.625, 0.5, 0.625, 0.5, 0.625, 0.5, 0.625, 0.5, 0.625, 0.5, 0.625, 0.5, 0.625, 0.5, 0.625, 0.5, 0.625, 0.5, 0.625, 0.5, 0.625, 0.5, 0.625, 0.5, 0.625, 0.5, 0.625, 0.5, 0.625, 0.5, 0.625, 0.5, 0.625, 0.5, 0.625, 0.5, 0.625, 0.5, 0.625, 0.5, 0.625, 0.5, 0.625, 0.5, 0.625, 0.5, 0.625, 0.5, 0.625, 0.5, 0.625, 0.5, 0.625, 0.5, 0.625, 0.5, 0.625, 0.5, 0.625, 0.5, 0.625, 0.5, 0.625, 0.5, 0.625, 0.5, 0.625, 0.5, 0.625, 0.5, 0.625, 0.5, 0.625, 0.5, 0.625, 0.5, 0.625, 0.5])
me_cube_003.materials.append(mat_material_005)
me_cube_003.materials.append(mat_material_006)
me_cube_003.update()
arm_armature = bpy.data.armatures.new('Armature')  # bones are not reproduced

# ---- objects
ob_cube = bpy.data.objects.new('Cube', me_cube_001)
ob_cube_001 = bpy.data.objects.new('Cube.001', me_cube_002)
ob_cube_002 = bpy.data.objects.new('Cube.002', me_cube_003)
ob_armature = bpy.data.objects.new('Armature', arm_armature)

# ---- transforms, parenting, visibility, modifiers, constraints
ob_cube.location = (0.0, 0.0, 0.05)
ob_cube.scale = (0.05, 0.05, 0.05)
_m = ob_cube.modifiers.new('Mirror', 'MIRROR')
ob_cube_001.parent = ob_armature
ob_cube_001.matrix_parent_inverse = Matrix(((1.0, -0.0, 0.0, -0.0), (-0.0, 1.0, -0.0, 0.0), (0.0, -0.0, 1.0, -1.059), (-0.0, 0.0, -0.0, 1.0)))
ob_cube_001.location = (0.0, 0.0, 0.05)
ob_cube_001.scale = (0.05, 0.05, 0.05)
_vg = ob_cube_001.vertex_groups.new(name='Bone.root')
_vg = ob_cube_001.vertex_groups.new(name='Bone001.L')
for _i, _w in zip([0, 1, 2, 3, 4, 5, 6, 7, 8, 9, 10, 11, 12, 13, 14, 15, 19], [0.1041, 0.9448, 0.08427, 0.9411, 0.948, 0.9421, 0.09937, 0.08694, 0.9986, 0.9984, 0.9986, 0.9985, 0.9855, 0.9927, 0.9823, 0.9424, 0.01229]): _vg.add([_i], _w, 'REPLACE')
_vg = ob_cube_001.vertex_groups.new(name='Bone002.L')
for _i, _w in zip([15, 16, 17, 18, 19, 20, 21, 22, 23, 24, 25, 26, 27, 28, 29, 30, 31, 32, 33, 34, 35, 36, 37, 38, 39, 40, 41, 42, 43, 44, 45, 46, 47, 48, 49, 50, 51], [0.05762, 0.9766, 1.026, 1.076, 0.9689, 1.0, 1.0, 1.0, 1.0, 1.0, 1.0, 1.0, 1.0, 1.0, 1.0, 1.0, 1.0, 1.0, 1.0, 1.0, 1.0, 1.0, 1.0, 1.0, 1.0, 1.0, 1.0, 1.0, 1.0, 1.0, 1.0, 1.0, 1.0, 1.0, 1.0, 1.0, 1.0]): _vg.add([_i], _w, 'REPLACE')
_vg = ob_cube_001.vertex_groups.new(name='Bone001.R')
for _i, _w in zip([0, 1, 2, 3, 4, 5, 6, 7], [0.8959, 0.0552, 0.9157, 0.05889, 0.05197, 0.05792, 0.9006, 0.9131]): _vg.add([_i], _w, 'REPLACE')
_vg = ob_cube_001.vertex_groups.new(name='Bone002.R')
_m = ob_cube_001.modifiers.new('Mirror', 'MIRROR')
_m = ob_cube_001.modifiers.new('Armature', 'ARMATURE')
_m.object = ob_armature
ob_cube_002.location = (3.336, 0.0, 0.05)
ob_cube_002.scale = (0.05, 0.05, 0.05)
ob_cube_002.hide_render = True
_m = ob_cube_002.modifiers.new('Mirror', 'MIRROR')
ob_armature.location = (0.0, 0.0, 1.059)

# ---- collection membership
col_collection.objects.link(ob_cube)
col_collection.objects.link(ob_cube_001)
col_collection.objects.link(ob_cube_002)
col_collection.objects.link(ob_armature)

# ---- scene / render settings (as saved in the file)
scene.frame_start = 1; scene.frame_end = 250; scene.frame_set(1)
scene.render.engine = 'BLENDER_EEVEE_NEXT'
scene.cycles.sampling_pattern = 'TABULATED_SOBOL'
scene.cycles.use_light_tree = False
scene.view_settings.view_transform = 'Filmic'
bpy.context.view_layer.update()

# ---- added for rendering (the .blend has no active camera and no usable light): camera, sun
cam_auto = bpy.data.cameras.new('AutoCamera')
cam_auto.lens = 50.0
cam_auto.sensor_width = 36.0
cam_auto.clip_end = 1000.0
ob_auto_camera = bpy.data.objects.new('AutoCamera', cam_auto)
scene.collection.objects.link(ob_auto_camera)
ob_auto_camera.location = (2.79573, -3.36688, 3.18659)
ob_auto_camera.rotation_euler = (1.09748, -7.21219e-08, 0.694738)
scene.camera = ob_auto_camera
light_auto_sun = bpy.data.lights.new('AutoSun', 'SUN')
light_auto_sun.energy = 3.0
light_auto_sun.angle = 0.0523599
ob_auto_sun = bpy.data.objects.new('AutoSun', light_auto_sun)
scene.collection.objects.link(ob_auto_sun)
ob_auto_sun.rotation_euler = (0.872665, 0.174533, 0.523599)
bpy.context.view_layer.update()

